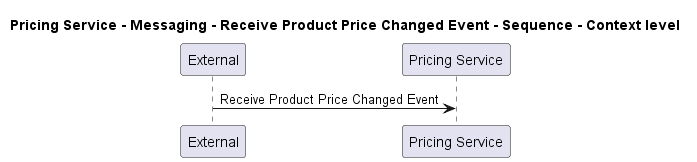

The diagram above was rendered by PlantUML. Its source (embedded in the PNG):
@startuml
!pragma layout smetana

title Pricing Service - Messaging - Receive Product Price Changed Event - Sequence - Context level

participant "External" as C4InterFlow.SoftwareSystems.ExternalSystem
participant "Pricing Service" as ECommercePlatform.SoftwareSystems.PricingService

C4InterFlow.SoftwareSystems.ExternalSystem -> ECommercePlatform.SoftwareSystems.PricingService : Receive Product Price Changed Event


@enduml